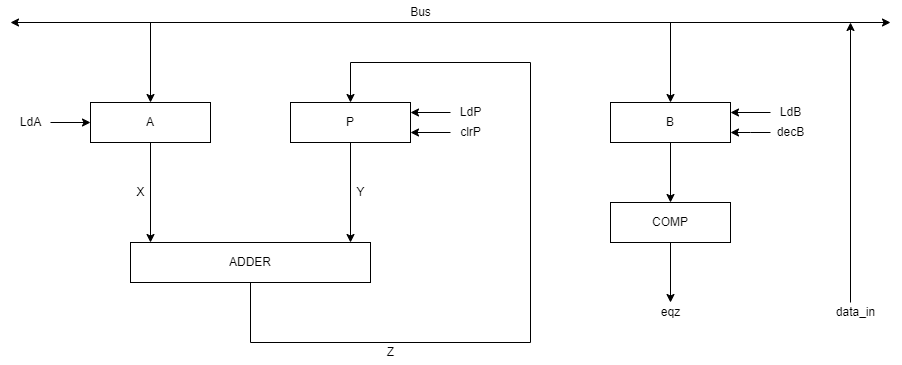

The diagram above was exported from draw.io. Its source (the exported page's mxGraphModel, read from the mxfile embedded in the PNG):
<mxGraphModel dx="1038" dy="521" grid="1" gridSize="10" guides="1" tooltips="1" connect="1" arrows="1" fold="1" page="1" pageScale="1" pageWidth="1169" pageHeight="1654" math="0" shadow="0">
  <root>
    <mxCell id="0" />
    <mxCell id="1" parent="0" />
    <mxCell id="4JWkArXCsuSKzKbhfqw5-1" value="ADDER" style="rounded=0;whiteSpace=wrap;html=1;" vertex="1" parent="1">
      <mxGeometry x="240" y="340" width="240" height="40" as="geometry" />
    </mxCell>
    <mxCell id="4JWkArXCsuSKzKbhfqw5-2" value="COMP" style="rounded=0;whiteSpace=wrap;html=1;" vertex="1" parent="1">
      <mxGeometry x="720" y="300" width="120" height="40" as="geometry" />
    </mxCell>
    <mxCell id="4JWkArXCsuSKzKbhfqw5-3" value="B" style="rounded=0;whiteSpace=wrap;html=1;" vertex="1" parent="1">
      <mxGeometry x="720" y="200" width="120" height="40" as="geometry" />
    </mxCell>
    <mxCell id="4JWkArXCsuSKzKbhfqw5-4" value="P" style="rounded=0;whiteSpace=wrap;html=1;" vertex="1" parent="1">
      <mxGeometry x="400" y="200" width="120" height="40" as="geometry" />
    </mxCell>
    <mxCell id="4JWkArXCsuSKzKbhfqw5-5" value="A" style="rounded=0;whiteSpace=wrap;html=1;" vertex="1" parent="1">
      <mxGeometry x="200" y="200" width="120" height="40" as="geometry" />
    </mxCell>
    <mxCell id="4JWkArXCsuSKzKbhfqw5-6" value="" style="endArrow=classic;startArrow=classic;html=1;rounded=0;" edge="1" parent="1">
      <mxGeometry width="50" height="50" relative="1" as="geometry">
        <mxPoint x="120" y="120" as="sourcePoint" />
        <mxPoint x="1000" y="120" as="targetPoint" />
      </mxGeometry>
    </mxCell>
    <mxCell id="4JWkArXCsuSKzKbhfqw5-7" value="" style="endArrow=classic;html=1;rounded=0;" edge="1" parent="1">
      <mxGeometry width="50" height="50" relative="1" as="geometry">
        <mxPoint x="880" y="230" as="sourcePoint" />
        <mxPoint x="840" y="230" as="targetPoint" />
        <Array as="points">
          <mxPoint x="860" y="230" />
        </Array>
      </mxGeometry>
    </mxCell>
    <mxCell id="4JWkArXCsuSKzKbhfqw5-9" value="" style="endArrow=classic;html=1;rounded=0;" edge="1" parent="1">
      <mxGeometry width="50" height="50" relative="1" as="geometry">
        <mxPoint x="960" y="400" as="sourcePoint" />
        <mxPoint x="960" y="120" as="targetPoint" />
      </mxGeometry>
    </mxCell>
    <mxCell id="4JWkArXCsuSKzKbhfqw5-10" value="" style="endArrow=classic;html=1;rounded=0;" edge="1" parent="1">
      <mxGeometry width="50" height="50" relative="1" as="geometry">
        <mxPoint x="780" y="340" as="sourcePoint" />
        <mxPoint x="780" y="400" as="targetPoint" />
      </mxGeometry>
    </mxCell>
    <mxCell id="4JWkArXCsuSKzKbhfqw5-11" value="" style="endArrow=classic;html=1;rounded=0;" edge="1" parent="1">
      <mxGeometry width="50" height="50" relative="1" as="geometry">
        <mxPoint x="780" y="120" as="sourcePoint" />
        <mxPoint x="780" y="200" as="targetPoint" />
      </mxGeometry>
    </mxCell>
    <mxCell id="4JWkArXCsuSKzKbhfqw5-12" value="" style="endArrow=classic;html=1;rounded=0;" edge="1" parent="1">
      <mxGeometry width="50" height="50" relative="1" as="geometry">
        <mxPoint x="260" y="120" as="sourcePoint" />
        <mxPoint x="260" y="200" as="targetPoint" />
      </mxGeometry>
    </mxCell>
    <mxCell id="4JWkArXCsuSKzKbhfqw5-13" value="" style="endArrow=classic;html=1;rounded=0;" edge="1" parent="1" target="4JWkArXCsuSKzKbhfqw5-2">
      <mxGeometry width="50" height="50" relative="1" as="geometry">
        <mxPoint x="780" y="240" as="sourcePoint" />
        <mxPoint x="830" y="190" as="targetPoint" />
      </mxGeometry>
    </mxCell>
    <mxCell id="4JWkArXCsuSKzKbhfqw5-15" value="" style="endArrow=classic;html=1;rounded=0;" edge="1" parent="1">
      <mxGeometry width="50" height="50" relative="1" as="geometry">
        <mxPoint x="460" y="240" as="sourcePoint" />
        <mxPoint x="460" y="340" as="targetPoint" />
      </mxGeometry>
    </mxCell>
    <mxCell id="4JWkArXCsuSKzKbhfqw5-16" value="" style="endArrow=classic;html=1;rounded=0;" edge="1" parent="1">
      <mxGeometry width="50" height="50" relative="1" as="geometry">
        <mxPoint x="260" y="240" as="sourcePoint" />
        <mxPoint x="260" y="340" as="targetPoint" />
      </mxGeometry>
    </mxCell>
    <mxCell id="4JWkArXCsuSKzKbhfqw5-17" value="" style="endArrow=classic;html=1;rounded=0;" edge="1" parent="1">
      <mxGeometry width="50" height="50" relative="1" as="geometry">
        <mxPoint x="640" y="440" as="sourcePoint" />
        <mxPoint x="460" y="200" as="targetPoint" />
        <Array as="points">
          <mxPoint x="640" y="160" />
          <mxPoint x="460" y="160" />
        </Array>
      </mxGeometry>
    </mxCell>
    <mxCell id="4JWkArXCsuSKzKbhfqw5-18" value="" style="endArrow=none;html=1;rounded=0;exitX=0.5;exitY=1;exitDx=0;exitDy=0;" edge="1" parent="1" source="4JWkArXCsuSKzKbhfqw5-1">
      <mxGeometry width="50" height="50" relative="1" as="geometry">
        <mxPoint x="590" y="490" as="sourcePoint" />
        <mxPoint x="640" y="440" as="targetPoint" />
        <Array as="points">
          <mxPoint x="360" y="440" />
        </Array>
      </mxGeometry>
    </mxCell>
    <mxCell id="4JWkArXCsuSKzKbhfqw5-19" value="" style="endArrow=classic;html=1;rounded=0;" edge="1" parent="1">
      <mxGeometry width="50" height="50" relative="1" as="geometry">
        <mxPoint x="880" y="210" as="sourcePoint" />
        <mxPoint x="840" y="210" as="targetPoint" />
      </mxGeometry>
    </mxCell>
    <mxCell id="4JWkArXCsuSKzKbhfqw5-20" value="" style="endArrow=classic;html=1;rounded=0;" edge="1" parent="1">
      <mxGeometry width="50" height="50" relative="1" as="geometry">
        <mxPoint x="560" y="230" as="sourcePoint" />
        <mxPoint x="520" y="230" as="targetPoint" />
      </mxGeometry>
    </mxCell>
    <mxCell id="4JWkArXCsuSKzKbhfqw5-21" value="" style="endArrow=classic;html=1;rounded=0;" edge="1" parent="1">
      <mxGeometry width="50" height="50" relative="1" as="geometry">
        <mxPoint x="560" y="210" as="sourcePoint" />
        <mxPoint x="520" y="210" as="targetPoint" />
      </mxGeometry>
    </mxCell>
    <mxCell id="4JWkArXCsuSKzKbhfqw5-22" value="LdB" style="text;html=1;align=center;verticalAlign=middle;resizable=0;points=[];autosize=1;strokeColor=none;fillColor=none;" vertex="1" parent="1">
      <mxGeometry x="880" y="200" width="40" height="20" as="geometry" />
    </mxCell>
    <mxCell id="4JWkArXCsuSKzKbhfqw5-23" value="decB" style="text;html=1;align=center;verticalAlign=middle;resizable=0;points=[];autosize=1;strokeColor=none;fillColor=none;" vertex="1" parent="1">
      <mxGeometry x="880" y="220" width="40" height="20" as="geometry" />
    </mxCell>
    <mxCell id="4JWkArXCsuSKzKbhfqw5-24" value="LdP" style="text;html=1;align=center;verticalAlign=middle;resizable=0;points=[];autosize=1;strokeColor=none;fillColor=none;" vertex="1" parent="1">
      <mxGeometry x="560" y="200" width="40" height="20" as="geometry" />
    </mxCell>
    <mxCell id="4JWkArXCsuSKzKbhfqw5-27" value="clrP" style="text;html=1;align=center;verticalAlign=middle;resizable=0;points=[];autosize=1;strokeColor=none;fillColor=none;" vertex="1" parent="1">
      <mxGeometry x="560" y="220" width="40" height="20" as="geometry" />
    </mxCell>
    <mxCell id="4JWkArXCsuSKzKbhfqw5-28" value="" style="endArrow=classic;html=1;rounded=0;" edge="1" parent="1">
      <mxGeometry width="50" height="50" relative="1" as="geometry">
        <mxPoint x="160" y="220" as="sourcePoint" />
        <mxPoint x="200" y="220" as="targetPoint" />
      </mxGeometry>
    </mxCell>
    <mxCell id="4JWkArXCsuSKzKbhfqw5-29" value="LdA" style="text;html=1;align=center;verticalAlign=middle;resizable=0;points=[];autosize=1;strokeColor=none;fillColor=none;" vertex="1" parent="1">
      <mxGeometry x="120" y="210" width="40" height="20" as="geometry" />
    </mxCell>
    <mxCell id="4JWkArXCsuSKzKbhfqw5-30" value="X" style="text;html=1;align=center;verticalAlign=middle;resizable=0;points=[];autosize=1;strokeColor=none;fillColor=none;" vertex="1" parent="1">
      <mxGeometry x="240" y="280" width="20" height="20" as="geometry" />
    </mxCell>
    <mxCell id="4JWkArXCsuSKzKbhfqw5-31" value="Y" style="text;html=1;align=center;verticalAlign=middle;resizable=0;points=[];autosize=1;strokeColor=none;fillColor=none;" vertex="1" parent="1">
      <mxGeometry x="460" y="280" width="20" height="20" as="geometry" />
    </mxCell>
    <mxCell id="4JWkArXCsuSKzKbhfqw5-32" value="Z" style="text;html=1;align=center;verticalAlign=middle;resizable=0;points=[];autosize=1;strokeColor=none;fillColor=none;" vertex="1" parent="1">
      <mxGeometry x="490" y="440" width="20" height="20" as="geometry" />
    </mxCell>
    <mxCell id="4JWkArXCsuSKzKbhfqw5-33" value="eqz" style="text;html=1;align=center;verticalAlign=middle;resizable=0;points=[];autosize=1;strokeColor=none;fillColor=none;" vertex="1" parent="1">
      <mxGeometry x="765" y="400" width="30" height="20" as="geometry" />
    </mxCell>
    <mxCell id="4JWkArXCsuSKzKbhfqw5-34" value="data_in" style="text;html=1;align=center;verticalAlign=middle;resizable=0;points=[];autosize=1;strokeColor=none;fillColor=none;" vertex="1" parent="1">
      <mxGeometry x="940" y="400" width="50" height="20" as="geometry" />
    </mxCell>
    <mxCell id="4JWkArXCsuSKzKbhfqw5-35" value="Bus" style="text;html=1;align=center;verticalAlign=middle;resizable=0;points=[];autosize=1;strokeColor=none;fillColor=none;" vertex="1" parent="1">
      <mxGeometry x="510" y="100" width="40" height="20" as="geometry" />
    </mxCell>
  </root>
</mxGraphModel>